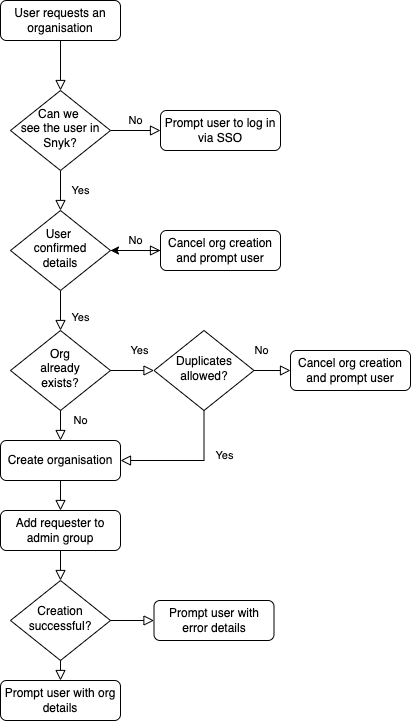

The diagram above was exported from draw.io. Its source (the exported page's mxGraphModel, read from the mxfile embedded in the PNG):
<mxGraphModel dx="1426" dy="714" grid="1" gridSize="10" guides="1" tooltips="1" connect="1" arrows="1" fold="1" page="1" pageScale="1" pageWidth="827" pageHeight="1169" math="0" shadow="0">
  <root>
    <mxCell id="WIyWlLk6GJQsqaUBKTNV-0" />
    <mxCell id="WIyWlLk6GJQsqaUBKTNV-1" parent="WIyWlLk6GJQsqaUBKTNV-0" />
    <mxCell id="WIyWlLk6GJQsqaUBKTNV-2" value="" style="rounded=0;html=1;jettySize=auto;orthogonalLoop=1;fontSize=11;endArrow=block;endFill=0;endSize=8;strokeWidth=1;shadow=0;labelBackgroundColor=none;edgeStyle=orthogonalEdgeStyle;" parent="WIyWlLk6GJQsqaUBKTNV-1" source="WIyWlLk6GJQsqaUBKTNV-3" target="WIyWlLk6GJQsqaUBKTNV-6" edge="1">
      <mxGeometry relative="1" as="geometry" />
    </mxCell>
    <mxCell id="WIyWlLk6GJQsqaUBKTNV-3" value="User requests an organisation" style="rounded=1;whiteSpace=wrap;html=1;fontSize=12;glass=0;strokeWidth=1;shadow=0;" parent="WIyWlLk6GJQsqaUBKTNV-1" vertex="1">
      <mxGeometry x="160" y="80" width="120" height="40" as="geometry" />
    </mxCell>
    <mxCell id="WIyWlLk6GJQsqaUBKTNV-4" value="Yes" style="rounded=0;html=1;jettySize=auto;orthogonalLoop=1;fontSize=11;endArrow=block;endFill=0;endSize=8;strokeWidth=1;shadow=0;labelBackgroundColor=none;edgeStyle=orthogonalEdgeStyle;" parent="WIyWlLk6GJQsqaUBKTNV-1" source="WIyWlLk6GJQsqaUBKTNV-6" target="WIyWlLk6GJQsqaUBKTNV-10" edge="1">
      <mxGeometry y="20" relative="1" as="geometry">
        <mxPoint as="offset" />
      </mxGeometry>
    </mxCell>
    <mxCell id="WIyWlLk6GJQsqaUBKTNV-5" value="No" style="edgeStyle=orthogonalEdgeStyle;rounded=0;html=1;jettySize=auto;orthogonalLoop=1;fontSize=11;endArrow=block;endFill=0;endSize=8;strokeWidth=1;shadow=0;labelBackgroundColor=none;" parent="WIyWlLk6GJQsqaUBKTNV-1" source="WIyWlLk6GJQsqaUBKTNV-6" target="WIyWlLk6GJQsqaUBKTNV-7" edge="1">
      <mxGeometry y="10" relative="1" as="geometry">
        <mxPoint as="offset" />
      </mxGeometry>
    </mxCell>
    <mxCell id="WIyWlLk6GJQsqaUBKTNV-6" value="Can we &lt;br&gt;see the user in Snyk?" style="rhombus;whiteSpace=wrap;html=1;shadow=0;fontFamily=Helvetica;fontSize=12;align=center;strokeWidth=1;spacing=6;spacingTop=-4;" parent="WIyWlLk6GJQsqaUBKTNV-1" vertex="1">
      <mxGeometry x="170" y="170" width="100" height="80" as="geometry" />
    </mxCell>
    <mxCell id="WIyWlLk6GJQsqaUBKTNV-7" value="Prompt user to log in via SSO" style="rounded=1;whiteSpace=wrap;html=1;fontSize=12;glass=0;strokeWidth=1;shadow=0;" parent="WIyWlLk6GJQsqaUBKTNV-1" vertex="1">
      <mxGeometry x="320" y="190" width="120" height="40" as="geometry" />
    </mxCell>
    <mxCell id="WIyWlLk6GJQsqaUBKTNV-8" value="Yes" style="rounded=0;html=1;jettySize=auto;orthogonalLoop=1;fontSize=11;endArrow=block;endFill=0;endSize=8;strokeWidth=1;shadow=0;labelBackgroundColor=none;edgeStyle=orthogonalEdgeStyle;" parent="WIyWlLk6GJQsqaUBKTNV-1" source="WIyWlLk6GJQsqaUBKTNV-10" target="DCi6IJa0AxTZCy22w4Kg-1" edge="1">
      <mxGeometry x="0.3333" y="20" relative="1" as="geometry">
        <mxPoint as="offset" />
        <mxPoint x="300" y="420" as="targetPoint" />
      </mxGeometry>
    </mxCell>
    <mxCell id="WIyWlLk6GJQsqaUBKTNV-9" value="No" style="edgeStyle=orthogonalEdgeStyle;rounded=0;html=1;jettySize=auto;orthogonalLoop=1;fontSize=11;endArrow=block;endFill=0;endSize=8;strokeWidth=1;shadow=0;labelBackgroundColor=none;" parent="WIyWlLk6GJQsqaUBKTNV-1" source="WIyWlLk6GJQsqaUBKTNV-10" target="WIyWlLk6GJQsqaUBKTNV-12" edge="1">
      <mxGeometry y="10" relative="1" as="geometry">
        <mxPoint as="offset" />
      </mxGeometry>
    </mxCell>
    <mxCell id="WIyWlLk6GJQsqaUBKTNV-10" value="User &lt;br&gt;confirmed details" style="rhombus;whiteSpace=wrap;html=1;shadow=0;fontFamily=Helvetica;fontSize=12;align=center;strokeWidth=1;spacing=6;spacingTop=-4;" parent="WIyWlLk6GJQsqaUBKTNV-1" vertex="1">
      <mxGeometry x="170" y="290" width="100" height="80" as="geometry" />
    </mxCell>
    <mxCell id="DCi6IJa0AxTZCy22w4Kg-0" value="" style="edgeStyle=orthogonalEdgeStyle;rounded=0;orthogonalLoop=1;jettySize=auto;html=1;" edge="1" parent="WIyWlLk6GJQsqaUBKTNV-1" source="WIyWlLk6GJQsqaUBKTNV-12" target="WIyWlLk6GJQsqaUBKTNV-10">
      <mxGeometry relative="1" as="geometry" />
    </mxCell>
    <mxCell id="WIyWlLk6GJQsqaUBKTNV-12" value="Cancel org creation and prompt user" style="rounded=1;whiteSpace=wrap;html=1;fontSize=12;glass=0;strokeWidth=1;shadow=0;" parent="WIyWlLk6GJQsqaUBKTNV-1" vertex="1">
      <mxGeometry x="320" y="310" width="120" height="40" as="geometry" />
    </mxCell>
    <mxCell id="DCi6IJa0AxTZCy22w4Kg-1" value="Org&lt;br&gt;already&lt;br&gt;exists?" style="rhombus;whiteSpace=wrap;html=1;shadow=0;fontFamily=Helvetica;fontSize=12;align=center;strokeWidth=1;spacing=6;spacingTop=-4;" vertex="1" parent="WIyWlLk6GJQsqaUBKTNV-1">
      <mxGeometry x="170" y="410" width="100" height="80" as="geometry" />
    </mxCell>
    <mxCell id="DCi6IJa0AxTZCy22w4Kg-2" value="Cancel org creation and prompt user" style="rounded=1;whiteSpace=wrap;html=1;fontSize=12;glass=0;strokeWidth=1;shadow=0;" vertex="1" parent="WIyWlLk6GJQsqaUBKTNV-1">
      <mxGeometry x="450" y="430" width="120" height="40" as="geometry" />
    </mxCell>
    <mxCell id="DCi6IJa0AxTZCy22w4Kg-3" value="Duplicates allowed?" style="rhombus;whiteSpace=wrap;html=1;shadow=0;fontFamily=Helvetica;fontSize=12;align=center;strokeWidth=1;spacing=6;spacingTop=-4;" vertex="1" parent="WIyWlLk6GJQsqaUBKTNV-1">
      <mxGeometry x="313.5" y="410" width="100" height="80" as="geometry" />
    </mxCell>
    <mxCell id="DCi6IJa0AxTZCy22w4Kg-4" value="Yes" style="rounded=0;html=1;jettySize=auto;orthogonalLoop=1;fontSize=11;endArrow=block;endFill=0;endSize=8;strokeWidth=1;shadow=0;labelBackgroundColor=none;edgeStyle=orthogonalEdgeStyle;entryX=0;entryY=0.5;entryDx=0;entryDy=0;exitX=1;exitY=0.5;exitDx=0;exitDy=0;" edge="1" parent="WIyWlLk6GJQsqaUBKTNV-1" source="DCi6IJa0AxTZCy22w4Kg-1" target="DCi6IJa0AxTZCy22w4Kg-3">
      <mxGeometry x="0.3333" y="20" relative="1" as="geometry">
        <mxPoint as="offset" />
        <mxPoint x="230" y="380" as="sourcePoint" />
        <mxPoint x="230" y="420" as="targetPoint" />
      </mxGeometry>
    </mxCell>
    <mxCell id="DCi6IJa0AxTZCy22w4Kg-5" value="No" style="rounded=0;html=1;jettySize=auto;orthogonalLoop=1;fontSize=11;endArrow=block;endFill=0;endSize=8;strokeWidth=1;shadow=0;labelBackgroundColor=none;edgeStyle=orthogonalEdgeStyle;entryX=0;entryY=0.5;entryDx=0;entryDy=0;exitX=1;exitY=0.5;exitDx=0;exitDy=0;" edge="1" parent="WIyWlLk6GJQsqaUBKTNV-1" source="DCi6IJa0AxTZCy22w4Kg-3" target="DCi6IJa0AxTZCy22w4Kg-2">
      <mxGeometry x="-0.6438" y="20" relative="1" as="geometry">
        <mxPoint as="offset" />
        <mxPoint x="400" y="450" as="sourcePoint" />
        <mxPoint x="323.5" y="460" as="targetPoint" />
      </mxGeometry>
    </mxCell>
    <mxCell id="DCi6IJa0AxTZCy22w4Kg-8" value="Create organisation" style="rounded=1;whiteSpace=wrap;html=1;fontSize=12;glass=0;strokeWidth=1;shadow=0;" vertex="1" parent="WIyWlLk6GJQsqaUBKTNV-1">
      <mxGeometry x="160" y="520" width="120" height="40" as="geometry" />
    </mxCell>
    <mxCell id="DCi6IJa0AxTZCy22w4Kg-9" value="Add requester to admin group" style="rounded=1;whiteSpace=wrap;html=1;fontSize=12;glass=0;strokeWidth=1;shadow=0;" vertex="1" parent="WIyWlLk6GJQsqaUBKTNV-1">
      <mxGeometry x="160" y="590" width="120" height="40" as="geometry" />
    </mxCell>
    <mxCell id="DCi6IJa0AxTZCy22w4Kg-10" value="Prompt user with org details" style="rounded=1;whiteSpace=wrap;html=1;fontSize=12;glass=0;strokeWidth=1;shadow=0;" vertex="1" parent="WIyWlLk6GJQsqaUBKTNV-1">
      <mxGeometry x="160" y="760" width="120" height="40" as="geometry" />
    </mxCell>
    <mxCell id="DCi6IJa0AxTZCy22w4Kg-11" value="No" style="rounded=0;html=1;jettySize=auto;orthogonalLoop=1;fontSize=11;endArrow=block;endFill=0;endSize=8;strokeWidth=1;shadow=0;labelBackgroundColor=none;edgeStyle=orthogonalEdgeStyle;entryX=0.5;entryY=0;entryDx=0;entryDy=0;exitX=0.5;exitY=1;exitDx=0;exitDy=0;" edge="1" parent="WIyWlLk6GJQsqaUBKTNV-1" source="DCi6IJa0AxTZCy22w4Kg-1" target="DCi6IJa0AxTZCy22w4Kg-8">
      <mxGeometry x="-0.3333" y="20" relative="1" as="geometry">
        <mxPoint as="offset" />
        <mxPoint x="280" y="460" as="sourcePoint" />
        <mxPoint x="323.5" y="460" as="targetPoint" />
      </mxGeometry>
    </mxCell>
    <mxCell id="DCi6IJa0AxTZCy22w4Kg-12" value="" style="rounded=0;html=1;jettySize=auto;orthogonalLoop=1;fontSize=11;endArrow=block;endFill=0;endSize=8;strokeWidth=1;shadow=0;labelBackgroundColor=none;edgeStyle=orthogonalEdgeStyle;entryX=0.5;entryY=0;entryDx=0;entryDy=0;exitX=0.5;exitY=1;exitDx=0;exitDy=0;" edge="1" parent="WIyWlLk6GJQsqaUBKTNV-1" source="DCi6IJa0AxTZCy22w4Kg-8" target="DCi6IJa0AxTZCy22w4Kg-9">
      <mxGeometry x="-0.3333" y="20" relative="1" as="geometry">
        <mxPoint as="offset" />
        <mxPoint x="230" y="500" as="sourcePoint" />
        <mxPoint x="230" y="530" as="targetPoint" />
      </mxGeometry>
    </mxCell>
    <mxCell id="DCi6IJa0AxTZCy22w4Kg-13" value="Creation successful?" style="rhombus;whiteSpace=wrap;html=1;shadow=0;fontFamily=Helvetica;fontSize=12;align=center;strokeWidth=1;spacing=6;spacingTop=-4;" vertex="1" parent="WIyWlLk6GJQsqaUBKTNV-1">
      <mxGeometry x="170" y="660" width="100" height="80" as="geometry" />
    </mxCell>
    <mxCell id="DCi6IJa0AxTZCy22w4Kg-14" value="Prompt user with error details" style="rounded=1;whiteSpace=wrap;html=1;fontSize=12;glass=0;strokeWidth=1;shadow=0;" vertex="1" parent="WIyWlLk6GJQsqaUBKTNV-1">
      <mxGeometry x="313.5" y="680" width="120" height="40" as="geometry" />
    </mxCell>
    <mxCell id="DCi6IJa0AxTZCy22w4Kg-15" value="" style="rounded=0;html=1;jettySize=auto;orthogonalLoop=1;fontSize=11;endArrow=block;endFill=0;endSize=8;strokeWidth=1;shadow=0;labelBackgroundColor=none;edgeStyle=orthogonalEdgeStyle;entryX=0.5;entryY=0;entryDx=0;entryDy=0;exitX=0.5;exitY=1;exitDx=0;exitDy=0;" edge="1" parent="WIyWlLk6GJQsqaUBKTNV-1" source="DCi6IJa0AxTZCy22w4Kg-9" target="DCi6IJa0AxTZCy22w4Kg-13">
      <mxGeometry x="-0.3333" y="20" relative="1" as="geometry">
        <mxPoint as="offset" />
        <mxPoint x="230" y="570" as="sourcePoint" />
        <mxPoint x="230" y="600" as="targetPoint" />
      </mxGeometry>
    </mxCell>
    <mxCell id="DCi6IJa0AxTZCy22w4Kg-16" value="" style="rounded=0;html=1;jettySize=auto;orthogonalLoop=1;fontSize=11;endArrow=block;endFill=0;endSize=8;strokeWidth=1;shadow=0;labelBackgroundColor=none;edgeStyle=orthogonalEdgeStyle;entryX=0.5;entryY=0;entryDx=0;entryDy=0;exitX=0.5;exitY=1;exitDx=0;exitDy=0;" edge="1" parent="WIyWlLk6GJQsqaUBKTNV-1" source="DCi6IJa0AxTZCy22w4Kg-13" target="DCi6IJa0AxTZCy22w4Kg-10">
      <mxGeometry x="-0.3333" y="20" relative="1" as="geometry">
        <mxPoint as="offset" />
        <mxPoint x="230" y="640" as="sourcePoint" />
        <mxPoint x="230" y="670" as="targetPoint" />
      </mxGeometry>
    </mxCell>
    <mxCell id="DCi6IJa0AxTZCy22w4Kg-17" value="" style="rounded=0;html=1;jettySize=auto;orthogonalLoop=1;fontSize=11;endArrow=block;endFill=0;endSize=8;strokeWidth=1;shadow=0;labelBackgroundColor=none;edgeStyle=orthogonalEdgeStyle;entryX=0;entryY=0.5;entryDx=0;entryDy=0;exitX=1;exitY=0.5;exitDx=0;exitDy=0;" edge="1" parent="WIyWlLk6GJQsqaUBKTNV-1" source="DCi6IJa0AxTZCy22w4Kg-13" target="DCi6IJa0AxTZCy22w4Kg-14">
      <mxGeometry x="-0.3333" y="20" relative="1" as="geometry">
        <mxPoint as="offset" />
        <mxPoint x="240" y="650" as="sourcePoint" />
        <mxPoint x="240" y="680" as="targetPoint" />
      </mxGeometry>
    </mxCell>
    <mxCell id="DCi6IJa0AxTZCy22w4Kg-18" value="Yes" style="rounded=0;html=1;jettySize=auto;orthogonalLoop=1;fontSize=11;endArrow=block;endFill=0;endSize=8;strokeWidth=1;shadow=0;labelBackgroundColor=none;edgeStyle=orthogonalEdgeStyle;entryX=1;entryY=0.5;entryDx=0;entryDy=0;exitX=0.5;exitY=1;exitDx=0;exitDy=0;" edge="1" parent="WIyWlLk6GJQsqaUBKTNV-1" source="DCi6IJa0AxTZCy22w4Kg-3" target="DCi6IJa0AxTZCy22w4Kg-8">
      <mxGeometry x="-0.3333" y="20" relative="1" as="geometry">
        <mxPoint as="offset" />
        <mxPoint x="250" y="660" as="sourcePoint" />
        <mxPoint x="250" y="690" as="targetPoint" />
      </mxGeometry>
    </mxCell>
  </root>
</mxGraphModel>